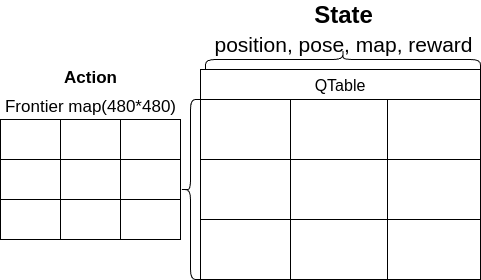

The diagram above was exported from draw.io. Its source (the exported page's mxGraphModel, read from the mxfile embedded in the PNG):
<mxGraphModel dx="1434" dy="820" grid="1" gridSize="10" guides="1" tooltips="1" connect="1" arrows="1" fold="1" page="1" pageScale="1" pageWidth="827" pageHeight="1169" math="0" shadow="0">
  <root>
    <mxCell id="0" />
    <mxCell id="1" parent="0" />
    <mxCell id="Ds7bU1G0BzS85vuU-N4T-1" value="QTable" style="shape=table;startSize=30;container=1;collapsible=0;childLayout=tableLayout;strokeColor=default;fontSize=16;" vertex="1" parent="1">
      <mxGeometry x="250" y="360" width="280" height="210" as="geometry" />
    </mxCell>
    <mxCell id="Ds7bU1G0BzS85vuU-N4T-2" value="" style="shape=tableRow;horizontal=0;startSize=0;swimlaneHead=0;swimlaneBody=0;strokeColor=inherit;top=0;left=0;bottom=0;right=0;collapsible=0;dropTarget=0;fillColor=none;points=[[0,0.5],[1,0.5]];portConstraint=eastwest;fontSize=16;" vertex="1" parent="Ds7bU1G0BzS85vuU-N4T-1">
      <mxGeometry y="30" width="280" height="60" as="geometry" />
    </mxCell>
    <mxCell id="Ds7bU1G0BzS85vuU-N4T-3" value="" style="shape=partialRectangle;html=1;whiteSpace=wrap;connectable=0;strokeColor=inherit;overflow=hidden;fillColor=none;top=0;left=0;bottom=0;right=0;pointerEvents=1;fontSize=16;" vertex="1" parent="Ds7bU1G0BzS85vuU-N4T-2">
      <mxGeometry width="90" height="60" as="geometry">
        <mxRectangle width="90" height="60" as="alternateBounds" />
      </mxGeometry>
    </mxCell>
    <mxCell id="Ds7bU1G0BzS85vuU-N4T-4" value="" style="shape=partialRectangle;html=1;whiteSpace=wrap;connectable=0;strokeColor=inherit;overflow=hidden;fillColor=none;top=0;left=0;bottom=0;right=0;pointerEvents=1;fontSize=16;" vertex="1" parent="Ds7bU1G0BzS85vuU-N4T-2">
      <mxGeometry x="90" width="97" height="60" as="geometry">
        <mxRectangle width="97" height="60" as="alternateBounds" />
      </mxGeometry>
    </mxCell>
    <mxCell id="Ds7bU1G0BzS85vuU-N4T-5" value="" style="shape=partialRectangle;html=1;whiteSpace=wrap;connectable=0;strokeColor=inherit;overflow=hidden;fillColor=none;top=0;left=0;bottom=0;right=0;pointerEvents=1;fontSize=16;" vertex="1" parent="Ds7bU1G0BzS85vuU-N4T-2">
      <mxGeometry x="187" width="93" height="60" as="geometry">
        <mxRectangle width="93" height="60" as="alternateBounds" />
      </mxGeometry>
    </mxCell>
    <mxCell id="Ds7bU1G0BzS85vuU-N4T-6" value="" style="shape=tableRow;horizontal=0;startSize=0;swimlaneHead=0;swimlaneBody=0;strokeColor=inherit;top=0;left=0;bottom=0;right=0;collapsible=0;dropTarget=0;fillColor=none;points=[[0,0.5],[1,0.5]];portConstraint=eastwest;fontSize=16;" vertex="1" parent="Ds7bU1G0BzS85vuU-N4T-1">
      <mxGeometry y="90" width="280" height="60" as="geometry" />
    </mxCell>
    <mxCell id="Ds7bU1G0BzS85vuU-N4T-7" value="" style="shape=partialRectangle;html=1;whiteSpace=wrap;connectable=0;strokeColor=inherit;overflow=hidden;fillColor=none;top=0;left=0;bottom=0;right=0;pointerEvents=1;fontSize=16;" vertex="1" parent="Ds7bU1G0BzS85vuU-N4T-6">
      <mxGeometry width="90" height="60" as="geometry">
        <mxRectangle width="90" height="60" as="alternateBounds" />
      </mxGeometry>
    </mxCell>
    <mxCell id="Ds7bU1G0BzS85vuU-N4T-8" value="" style="shape=partialRectangle;html=1;whiteSpace=wrap;connectable=0;strokeColor=inherit;overflow=hidden;fillColor=none;top=0;left=0;bottom=0;right=0;pointerEvents=1;fontSize=16;" vertex="1" parent="Ds7bU1G0BzS85vuU-N4T-6">
      <mxGeometry x="90" width="97" height="60" as="geometry">
        <mxRectangle width="97" height="60" as="alternateBounds" />
      </mxGeometry>
    </mxCell>
    <mxCell id="Ds7bU1G0BzS85vuU-N4T-9" value="" style="shape=partialRectangle;html=1;whiteSpace=wrap;connectable=0;strokeColor=inherit;overflow=hidden;fillColor=none;top=0;left=0;bottom=0;right=0;pointerEvents=1;fontSize=16;" vertex="1" parent="Ds7bU1G0BzS85vuU-N4T-6">
      <mxGeometry x="187" width="93" height="60" as="geometry">
        <mxRectangle width="93" height="60" as="alternateBounds" />
      </mxGeometry>
    </mxCell>
    <mxCell id="Ds7bU1G0BzS85vuU-N4T-10" value="" style="shape=tableRow;horizontal=0;startSize=0;swimlaneHead=0;swimlaneBody=0;strokeColor=inherit;top=0;left=0;bottom=0;right=0;collapsible=0;dropTarget=0;fillColor=none;points=[[0,0.5],[1,0.5]];portConstraint=eastwest;fontSize=16;" vertex="1" parent="Ds7bU1G0BzS85vuU-N4T-1">
      <mxGeometry y="150" width="280" height="60" as="geometry" />
    </mxCell>
    <mxCell id="Ds7bU1G0BzS85vuU-N4T-11" value="" style="shape=partialRectangle;html=1;whiteSpace=wrap;connectable=0;strokeColor=inherit;overflow=hidden;fillColor=none;top=0;left=0;bottom=0;right=0;pointerEvents=1;fontSize=16;" vertex="1" parent="Ds7bU1G0BzS85vuU-N4T-10">
      <mxGeometry width="90" height="60" as="geometry">
        <mxRectangle width="90" height="60" as="alternateBounds" />
      </mxGeometry>
    </mxCell>
    <mxCell id="Ds7bU1G0BzS85vuU-N4T-12" value="" style="shape=partialRectangle;html=1;whiteSpace=wrap;connectable=0;strokeColor=inherit;overflow=hidden;fillColor=none;top=0;left=0;bottom=0;right=0;pointerEvents=1;fontSize=16;" vertex="1" parent="Ds7bU1G0BzS85vuU-N4T-10">
      <mxGeometry x="90" width="97" height="60" as="geometry">
        <mxRectangle width="97" height="60" as="alternateBounds" />
      </mxGeometry>
    </mxCell>
    <mxCell id="Ds7bU1G0BzS85vuU-N4T-13" value="" style="shape=partialRectangle;html=1;whiteSpace=wrap;connectable=0;strokeColor=inherit;overflow=hidden;fillColor=none;top=0;left=0;bottom=0;right=0;pointerEvents=1;fontSize=16;" vertex="1" parent="Ds7bU1G0BzS85vuU-N4T-10">
      <mxGeometry x="187" width="93" height="60" as="geometry">
        <mxRectangle width="93" height="60" as="alternateBounds" />
      </mxGeometry>
    </mxCell>
    <mxCell id="Ds7bU1G0BzS85vuU-N4T-14" value="" style="shape=table;startSize=0;container=1;collapsible=0;childLayout=tableLayout;fontSize=16;" vertex="1" parent="1">
      <mxGeometry x="50" y="410" width="180" height="120" as="geometry" />
    </mxCell>
    <mxCell id="Ds7bU1G0BzS85vuU-N4T-15" value="" style="shape=tableRow;horizontal=0;startSize=0;swimlaneHead=0;swimlaneBody=0;strokeColor=inherit;top=0;left=0;bottom=0;right=0;collapsible=0;dropTarget=0;fillColor=none;points=[[0,0.5],[1,0.5]];portConstraint=eastwest;fontSize=16;" vertex="1" parent="Ds7bU1G0BzS85vuU-N4T-14">
      <mxGeometry width="180" height="40" as="geometry" />
    </mxCell>
    <mxCell id="Ds7bU1G0BzS85vuU-N4T-16" value="" style="shape=partialRectangle;html=1;whiteSpace=wrap;connectable=0;strokeColor=inherit;overflow=hidden;fillColor=none;top=0;left=0;bottom=0;right=0;pointerEvents=1;fontSize=16;" vertex="1" parent="Ds7bU1G0BzS85vuU-N4T-15">
      <mxGeometry width="60" height="40" as="geometry">
        <mxRectangle width="60" height="40" as="alternateBounds" />
      </mxGeometry>
    </mxCell>
    <mxCell id="Ds7bU1G0BzS85vuU-N4T-17" value="" style="shape=partialRectangle;html=1;whiteSpace=wrap;connectable=0;strokeColor=inherit;overflow=hidden;fillColor=none;top=0;left=0;bottom=0;right=0;pointerEvents=1;fontSize=16;" vertex="1" parent="Ds7bU1G0BzS85vuU-N4T-15">
      <mxGeometry x="60" width="60" height="40" as="geometry">
        <mxRectangle width="60" height="40" as="alternateBounds" />
      </mxGeometry>
    </mxCell>
    <mxCell id="Ds7bU1G0BzS85vuU-N4T-18" value="" style="shape=partialRectangle;html=1;whiteSpace=wrap;connectable=0;strokeColor=inherit;overflow=hidden;fillColor=none;top=0;left=0;bottom=0;right=0;pointerEvents=1;fontSize=16;" vertex="1" parent="Ds7bU1G0BzS85vuU-N4T-15">
      <mxGeometry x="120" width="60" height="40" as="geometry">
        <mxRectangle width="60" height="40" as="alternateBounds" />
      </mxGeometry>
    </mxCell>
    <mxCell id="Ds7bU1G0BzS85vuU-N4T-19" value="" style="shape=tableRow;horizontal=0;startSize=0;swimlaneHead=0;swimlaneBody=0;strokeColor=inherit;top=0;left=0;bottom=0;right=0;collapsible=0;dropTarget=0;fillColor=none;points=[[0,0.5],[1,0.5]];portConstraint=eastwest;fontSize=16;" vertex="1" parent="Ds7bU1G0BzS85vuU-N4T-14">
      <mxGeometry y="40" width="180" height="40" as="geometry" />
    </mxCell>
    <mxCell id="Ds7bU1G0BzS85vuU-N4T-20" value="" style="shape=partialRectangle;html=1;whiteSpace=wrap;connectable=0;strokeColor=inherit;overflow=hidden;fillColor=none;top=0;left=0;bottom=0;right=0;pointerEvents=1;fontSize=16;" vertex="1" parent="Ds7bU1G0BzS85vuU-N4T-19">
      <mxGeometry width="60" height="40" as="geometry">
        <mxRectangle width="60" height="40" as="alternateBounds" />
      </mxGeometry>
    </mxCell>
    <mxCell id="Ds7bU1G0BzS85vuU-N4T-21" value="" style="shape=partialRectangle;html=1;whiteSpace=wrap;connectable=0;strokeColor=inherit;overflow=hidden;fillColor=none;top=0;left=0;bottom=0;right=0;pointerEvents=1;fontSize=16;" vertex="1" parent="Ds7bU1G0BzS85vuU-N4T-19">
      <mxGeometry x="60" width="60" height="40" as="geometry">
        <mxRectangle width="60" height="40" as="alternateBounds" />
      </mxGeometry>
    </mxCell>
    <mxCell id="Ds7bU1G0BzS85vuU-N4T-22" value="" style="shape=partialRectangle;html=1;whiteSpace=wrap;connectable=0;strokeColor=inherit;overflow=hidden;fillColor=none;top=0;left=0;bottom=0;right=0;pointerEvents=1;fontSize=16;" vertex="1" parent="Ds7bU1G0BzS85vuU-N4T-19">
      <mxGeometry x="120" width="60" height="40" as="geometry">
        <mxRectangle width="60" height="40" as="alternateBounds" />
      </mxGeometry>
    </mxCell>
    <mxCell id="Ds7bU1G0BzS85vuU-N4T-23" value="" style="shape=tableRow;horizontal=0;startSize=0;swimlaneHead=0;swimlaneBody=0;strokeColor=inherit;top=0;left=0;bottom=0;right=0;collapsible=0;dropTarget=0;fillColor=none;points=[[0,0.5],[1,0.5]];portConstraint=eastwest;fontSize=16;" vertex="1" parent="Ds7bU1G0BzS85vuU-N4T-14">
      <mxGeometry y="80" width="180" height="40" as="geometry" />
    </mxCell>
    <mxCell id="Ds7bU1G0BzS85vuU-N4T-24" value="" style="shape=partialRectangle;html=1;whiteSpace=wrap;connectable=0;strokeColor=inherit;overflow=hidden;fillColor=none;top=0;left=0;bottom=0;right=0;pointerEvents=1;fontSize=16;" vertex="1" parent="Ds7bU1G0BzS85vuU-N4T-23">
      <mxGeometry width="60" height="40" as="geometry">
        <mxRectangle width="60" height="40" as="alternateBounds" />
      </mxGeometry>
    </mxCell>
    <mxCell id="Ds7bU1G0BzS85vuU-N4T-25" value="" style="shape=partialRectangle;html=1;whiteSpace=wrap;connectable=0;strokeColor=inherit;overflow=hidden;fillColor=none;top=0;left=0;bottom=0;right=0;pointerEvents=1;fontSize=16;" vertex="1" parent="Ds7bU1G0BzS85vuU-N4T-23">
      <mxGeometry x="60" width="60" height="40" as="geometry">
        <mxRectangle width="60" height="40" as="alternateBounds" />
      </mxGeometry>
    </mxCell>
    <mxCell id="Ds7bU1G0BzS85vuU-N4T-26" value="" style="shape=partialRectangle;html=1;whiteSpace=wrap;connectable=0;strokeColor=inherit;overflow=hidden;fillColor=none;top=0;left=0;bottom=0;right=0;pointerEvents=1;fontSize=16;" vertex="1" parent="Ds7bU1G0BzS85vuU-N4T-23">
      <mxGeometry x="120" width="60" height="40" as="geometry">
        <mxRectangle width="60" height="40" as="alternateBounds" />
      </mxGeometry>
    </mxCell>
    <mxCell id="Ds7bU1G0BzS85vuU-N4T-40" value="" style="shape=curlyBracket;whiteSpace=wrap;html=1;rounded=1;flipH=1;labelPosition=right;verticalLabelPosition=middle;align=left;verticalAlign=middle;rotation=-180;" vertex="1" parent="1">
      <mxGeometry x="230" y="390" width="20" height="180" as="geometry" />
    </mxCell>
    <mxCell id="Ds7bU1G0BzS85vuU-N4T-41" value="&lt;font style=&quot;font-size: 17px;&quot;&gt;Action&lt;/font&gt;&lt;div&gt;&lt;font style=&quot;font-size: 17px; font-weight: normal;&quot;&gt;Frontier map(480*480)&lt;/font&gt;&lt;/div&gt;" style="text;strokeColor=none;fillColor=none;html=1;fontSize=24;fontStyle=1;verticalAlign=middle;align=center;" vertex="1" parent="1">
      <mxGeometry x="90" y="360" width="100" height="40" as="geometry" />
    </mxCell>
    <mxCell id="Ds7bU1G0BzS85vuU-N4T-42" value="" style="shape=curlyBracket;whiteSpace=wrap;html=1;rounded=1;flipH=1;labelPosition=right;verticalLabelPosition=middle;align=left;verticalAlign=middle;rotation=-90;" vertex="1" parent="1">
      <mxGeometry x="382.5" y="212.5" width="20" height="275" as="geometry" />
    </mxCell>
    <mxCell id="Ds7bU1G0BzS85vuU-N4T-43" value="State&lt;div&gt;&lt;span style=&quot;font-weight: normal;&quot;&gt;&lt;font style=&quot;font-size: 21px;&quot;&gt;position, pose, map, reward&lt;/font&gt;&lt;/span&gt;&lt;/div&gt;" style="text;strokeColor=none;fillColor=none;html=1;fontSize=24;fontStyle=1;verticalAlign=middle;align=center;" vertex="1" parent="1">
      <mxGeometry x="342.5" y="300" width="100" height="40" as="geometry" />
    </mxCell>
  </root>
</mxGraphModel>